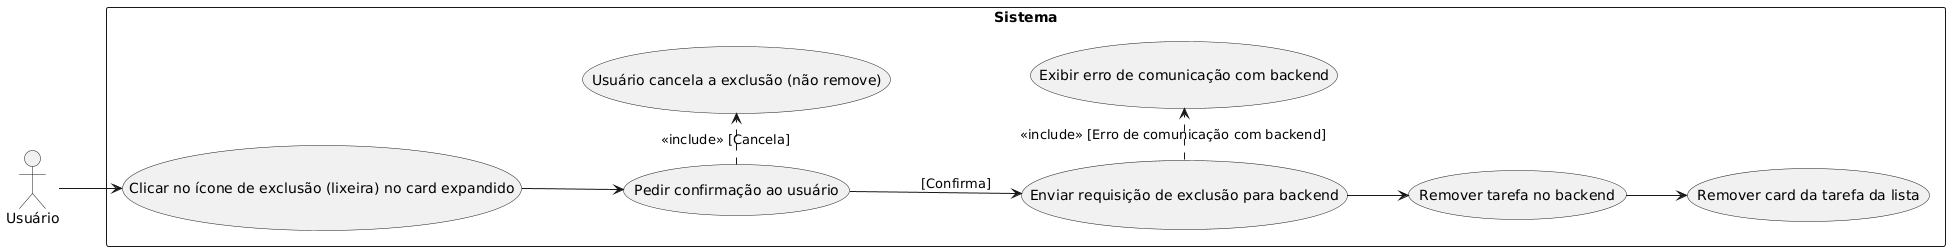

The diagram above was rendered by PlantUML. Its source (embedded in the PNG):
@startuml
left to right direction

actor "Usuário" as Usuario

rectangle "Sistema" {
  usecase "Clicar no ícone de exclusão (lixeira) no card expandido" as UC1
  usecase "Pedir confirmação ao usuário" as UC2
  usecase "Enviar requisição de exclusão para backend" as UC3
  usecase "Remover tarefa no backend" as UC4
  usecase "Remover card da tarefa da lista" as UC5

  usecase "Usuário cancela a exclusão (não remove)" as CancelarExclusao
  usecase "Exibir erro de comunicação com backend" as ErrorBackend
}

Usuario --> UC1
UC1 --> UC2
UC2 --> UC3 : [Confirma]
UC3 --> UC4
UC4 --> UC5

UC2 .> CancelarExclusao : <<include>> [Cancela]
UC3 .> ErrorBackend : <<include>> [Erro de comunicação com backend]
@enduml